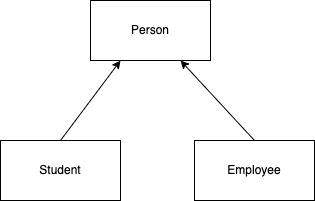

The diagram above was exported from draw.io. Its source (the exported page's mxGraphModel, read from the mxfile embedded in the PNG):
<mxGraphModel dx="817" dy="372" grid="1" gridSize="10" guides="1" tooltips="1" connect="1" arrows="1" fold="1" page="1" pageScale="1" pageWidth="827" pageHeight="1169" math="0" shadow="0">
  <root>
    <mxCell id="0" />
    <mxCell id="1" parent="0" />
    <mxCell id="2" value="Person" style="rounded=0;whiteSpace=wrap;html=1;" vertex="1" parent="1">
      <mxGeometry x="310" y="40" width="120" height="60" as="geometry" />
    </mxCell>
    <mxCell id="4" style="edgeStyle=none;html=1;exitX=0.5;exitY=0;exitDx=0;exitDy=0;entryX=0.25;entryY=1;entryDx=0;entryDy=0;" edge="1" parent="1" source="3" target="2">
      <mxGeometry relative="1" as="geometry" />
    </mxCell>
    <mxCell id="3" value="Student" style="rounded=0;whiteSpace=wrap;html=1;" vertex="1" parent="1">
      <mxGeometry x="220" y="180" width="120" height="60" as="geometry" />
    </mxCell>
    <mxCell id="6" style="edgeStyle=none;html=1;exitX=0.5;exitY=0;exitDx=0;exitDy=0;entryX=0.75;entryY=1;entryDx=0;entryDy=0;" edge="1" parent="1" source="5" target="2">
      <mxGeometry relative="1" as="geometry" />
    </mxCell>
    <mxCell id="5" value="Employee" style="rounded=0;whiteSpace=wrap;html=1;" vertex="1" parent="1">
      <mxGeometry x="414" y="180" width="120" height="60" as="geometry" />
    </mxCell>
  </root>
</mxGraphModel>